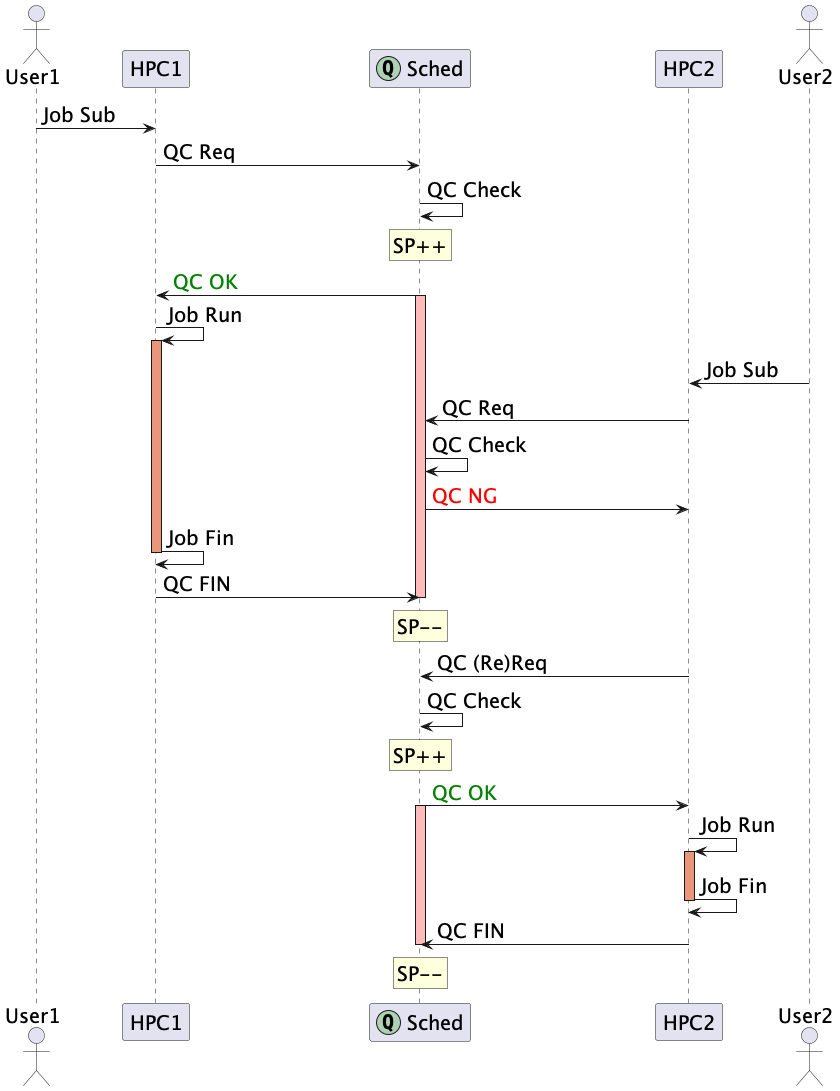

The diagram above was rendered by PlantUML. Its source (embedded in the PNG):
@startuml
' autonumber
' autoactivate on
skinparam defaultFontSize 20

' box HPC Site
actor User1 as u1
participant HPC1 as h1
' end box
' box QC-HPC Coscheduler
participant Sched as q << (Q, #ADD1B2) >>
' end box
' box HPC Site
participant HPC2 as h2
actor User2 as u2
' end box

u1 -> h1 : Job Sub \t
' h1 -> h1 : Queue In 
h1 -> q : QC Req \t\t\t\t
q -> q : QC Check 
rnote over q : SP++
q -> h1 : <color #green>QC OK</color> 
activate q #FFBBBB
h1 -> h1 : Job Run
activate h1 #DarkSalmon

u2 -> h2 : Job Sub \t
' h2 -> h2 : Queue In 
h2 -> q : QC Req \t\t\t\t
q -> q : QC Check 
q -> h2 : <color #red>QC NG</color>

h1 -> h1 : Job Fin
deactivate h1
h1 -> q : QC FIN
deactivate q 
rnote over q : SP--
h2 -> q : QC (Re)Req 
q -> q : QC Check 
rnote over q : SP++
q -> h2 : <color #green>QC OK</color> 
activate q #FFBBBB
h2 -> h2 : Job Run
activate h2 #DarkSalmon

h2 -> h2 : Job Fin
deactivate h2
h2 -> q : QC FIN
deactivate q 
rnote over q : SP--

@enduml